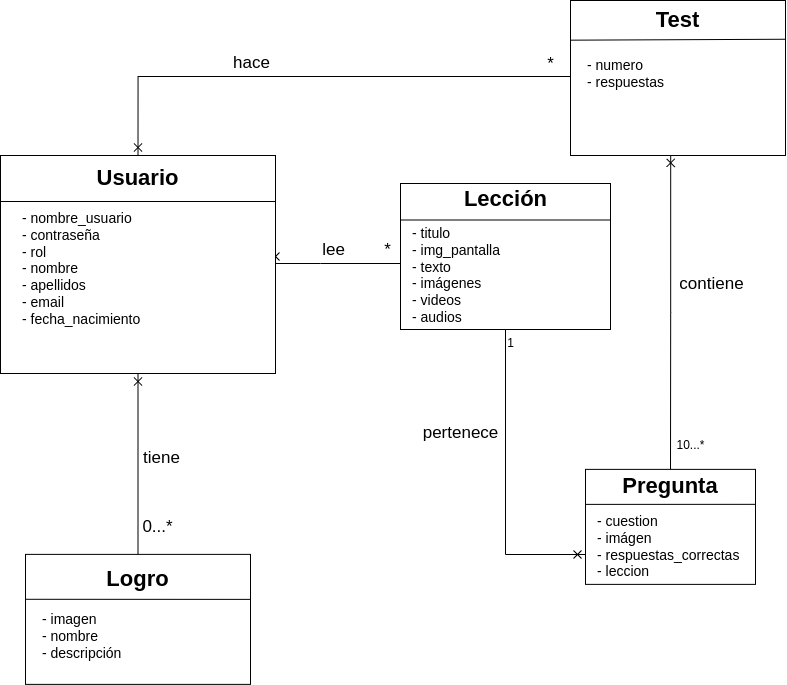

The diagram above was exported from draw.io. Its source (the exported page's mxGraphModel, read from the mxfile embedded in the PNG):
<mxGraphModel dx="1249" dy="766" grid="1" gridSize="10" guides="1" tooltips="1" connect="1" arrows="1" fold="1" page="1" pageScale="1" pageWidth="827" pageHeight="1169" math="0" shadow="0">
  <root>
    <mxCell id="0" />
    <mxCell id="1" parent="0" />
    <mxCell id="VpnyoZ3W7Nqdr7tMz8UI-1" style="edgeStyle=orthogonalEdgeStyle;rounded=0;orthogonalLoop=1;jettySize=auto;html=1;exitX=0.5;exitY=1;exitDx=0;exitDy=0;endArrow=none;endFill=0;startArrow=cross;startFill=0;" parent="1" source="VpnyoZ3W7Nqdr7tMz8UI-4" target="VpnyoZ3W7Nqdr7tMz8UI-14" edge="1">
      <mxGeometry relative="1" as="geometry" />
    </mxCell>
    <mxCell id="VpnyoZ3W7Nqdr7tMz8UI-2" value="&lt;font style=&quot;font-size: 17px;&quot;&gt;0...*&lt;/font&gt;" style="edgeLabel;html=1;align=center;verticalAlign=middle;resizable=0;points=[];" parent="VpnyoZ3W7Nqdr7tMz8UI-1" vertex="1" connectable="0">
      <mxGeometry x="0.6429" relative="1" as="geometry">
        <mxPoint x="19" y="5" as="offset" />
      </mxGeometry>
    </mxCell>
    <mxCell id="VpnyoZ3W7Nqdr7tMz8UI-3" style="edgeStyle=orthogonalEdgeStyle;rounded=0;orthogonalLoop=1;jettySize=auto;html=1;exitX=1;exitY=0.5;exitDx=0;exitDy=0;entryX=0;entryY=0.5;entryDx=0;entryDy=0;fontSize=17;startArrow=cross;startFill=0;endArrow=none;endFill=0;" parent="1" source="VpnyoZ3W7Nqdr7tMz8UI-4" target="VpnyoZ3W7Nqdr7tMz8UI-13" edge="1">
      <mxGeometry relative="1" as="geometry">
        <Array as="points">
          <mxPoint x="340" y="430" />
          <mxPoint x="390" y="430" />
        </Array>
      </mxGeometry>
    </mxCell>
    <mxCell id="Q55Imgl5IqfT0gQ3-Pg_-19" value="lee" style="edgeLabel;html=1;align=center;verticalAlign=middle;resizable=0;points=[];fontSize=17;" vertex="1" connectable="0" parent="VpnyoZ3W7Nqdr7tMz8UI-3">
      <mxGeometry x="-0.1289" y="4" relative="1" as="geometry">
        <mxPoint y="-9" as="offset" />
      </mxGeometry>
    </mxCell>
    <mxCell id="VpnyoZ3W7Nqdr7tMz8UI-4" value="" style="rounded=0;whiteSpace=wrap;html=1;spacingTop=0;align=left;spacing=2;" parent="1" vertex="1">
      <mxGeometry x="20" y="322" width="275" height="218" as="geometry" />
    </mxCell>
    <mxCell id="VpnyoZ3W7Nqdr7tMz8UI-5" style="edgeStyle=orthogonalEdgeStyle;rounded=0;orthogonalLoop=1;jettySize=auto;html=1;exitX=0.466;exitY=0.996;exitDx=0;exitDy=0;entryX=0.5;entryY=0;entryDx=0;entryDy=0;fontSize=17;startArrow=cross;startFill=0;endArrow=none;endFill=0;exitPerimeter=0;" parent="1" source="VpnyoZ3W7Nqdr7tMz8UI-9" target="VpnyoZ3W7Nqdr7tMz8UI-10" edge="1">
      <mxGeometry relative="1" as="geometry" />
    </mxCell>
    <mxCell id="VpnyoZ3W7Nqdr7tMz8UI-6" value="&lt;font style=&quot;font-size: 12px;&quot;&gt;10...*&lt;/font&gt;" style="edgeLabel;html=1;align=center;verticalAlign=middle;resizable=0;points=[];fontSize=17;" parent="VpnyoZ3W7Nqdr7tMz8UI-5" vertex="1" connectable="0">
      <mxGeometry x="0.7086" y="5" relative="1" as="geometry">
        <mxPoint x="15" y="20" as="offset" />
      </mxGeometry>
    </mxCell>
    <mxCell id="Q55Imgl5IqfT0gQ3-Pg_-39" value="contiene" style="edgeLabel;html=1;align=center;verticalAlign=middle;resizable=0;points=[];fontSize=17;" vertex="1" connectable="0" parent="VpnyoZ3W7Nqdr7tMz8UI-5">
      <mxGeometry x="-0.1734" y="3" relative="1" as="geometry">
        <mxPoint x="37" y="-1" as="offset" />
      </mxGeometry>
    </mxCell>
    <mxCell id="VpnyoZ3W7Nqdr7tMz8UI-7" style="edgeStyle=orthogonalEdgeStyle;rounded=0;orthogonalLoop=1;jettySize=auto;html=1;exitX=0;exitY=0.5;exitDx=0;exitDy=0;entryX=0.5;entryY=0;entryDx=0;entryDy=0;fontSize=17;startArrow=none;startFill=0;endArrow=cross;endFill=0;" parent="1" source="VpnyoZ3W7Nqdr7tMz8UI-9" target="VpnyoZ3W7Nqdr7tMz8UI-4" edge="1">
      <mxGeometry relative="1" as="geometry">
        <Array as="points">
          <mxPoint x="158" y="243" />
        </Array>
      </mxGeometry>
    </mxCell>
    <mxCell id="VpnyoZ3W7Nqdr7tMz8UI-8" value="&lt;font style=&quot;font-size: 17px;&quot;&gt;*&lt;/font&gt;" style="edgeLabel;html=1;align=center;verticalAlign=middle;resizable=0;points=[];fontSize=17;" parent="VpnyoZ3W7Nqdr7tMz8UI-7" vertex="1" connectable="0">
      <mxGeometry x="-0.6587" y="3" relative="1" as="geometry">
        <mxPoint x="-98" y="171" as="offset" />
      </mxGeometry>
    </mxCell>
    <mxCell id="Q55Imgl5IqfT0gQ3-Pg_-27" value="hace" style="edgeLabel;html=1;align=center;verticalAlign=middle;resizable=0;points=[];fontSize=17;" vertex="1" connectable="0" parent="VpnyoZ3W7Nqdr7tMz8UI-7">
      <mxGeometry x="0.4028" y="-1" relative="1" as="geometry">
        <mxPoint x="39" y="-12" as="offset" />
      </mxGeometry>
    </mxCell>
    <mxCell id="VpnyoZ3W7Nqdr7tMz8UI-9" value="&lt;font style=&quot;font-size: 12px;&quot;&gt;&lt;br&gt;&lt;/font&gt;" style="rounded=0;whiteSpace=wrap;html=1;" parent="1" vertex="1">
      <mxGeometry x="590" y="167" width="215" height="155" as="geometry" />
    </mxCell>
    <mxCell id="VpnyoZ3W7Nqdr7tMz8UI-10" value="&lt;font style=&quot;font-size: 17px;&quot;&gt;&lt;b&gt;&lt;br&gt;&lt;/b&gt;&lt;/font&gt;&lt;br&gt;" style="rounded=0;whiteSpace=wrap;html=1;" parent="1" vertex="1">
      <mxGeometry x="605" y="635.88" width="170" height="115" as="geometry" />
    </mxCell>
    <mxCell id="VpnyoZ3W7Nqdr7tMz8UI-11" style="edgeStyle=orthogonalEdgeStyle;rounded=0;orthogonalLoop=1;jettySize=auto;html=1;exitX=0.5;exitY=1;exitDx=0;exitDy=0;fontSize=17;startArrow=none;startFill=0;endArrow=cross;endFill=0;" parent="1" source="VpnyoZ3W7Nqdr7tMz8UI-13" edge="1">
      <mxGeometry relative="1" as="geometry">
        <Array as="points">
          <mxPoint x="525" y="721" />
          <mxPoint x="605" y="721" />
        </Array>
        <mxPoint x="605" y="721" as="targetPoint" />
      </mxGeometry>
    </mxCell>
    <mxCell id="VpnyoZ3W7Nqdr7tMz8UI-12" value="1" style="edgeLabel;html=1;align=center;verticalAlign=middle;resizable=0;points=[];fontSize=12;" parent="VpnyoZ3W7Nqdr7tMz8UI-11" vertex="1" connectable="0">
      <mxGeometry x="0.772" y="2" relative="1" as="geometry">
        <mxPoint x="-40" y="-209" as="offset" />
      </mxGeometry>
    </mxCell>
    <mxCell id="Q55Imgl5IqfT0gQ3-Pg_-41" value="pertenece" style="edgeLabel;html=1;align=center;verticalAlign=middle;resizable=0;points=[];fontSize=17;" vertex="1" connectable="0" parent="VpnyoZ3W7Nqdr7tMz8UI-11">
      <mxGeometry x="-0.0712" y="-4" relative="1" as="geometry">
        <mxPoint x="-41" y="-38" as="offset" />
      </mxGeometry>
    </mxCell>
    <mxCell id="VpnyoZ3W7Nqdr7tMz8UI-13" value="" style="rounded=0;whiteSpace=wrap;html=1;" parent="1" vertex="1">
      <mxGeometry x="420" y="350" width="210" height="146" as="geometry" />
    </mxCell>
    <mxCell id="VpnyoZ3W7Nqdr7tMz8UI-14" value="&lt;font style=&quot;font-size: 12px;&quot;&gt;&lt;b&gt;&lt;br&gt;&lt;/b&gt;&lt;br&gt;&lt;br&gt;&lt;/font&gt;" style="rounded=0;whiteSpace=wrap;html=1;" parent="1" vertex="1">
      <mxGeometry x="45" y="720.88" width="225" height="130" as="geometry" />
    </mxCell>
    <mxCell id="VpnyoZ3W7Nqdr7tMz8UI-15" value="*" style="edgeLabel;html=1;align=center;verticalAlign=middle;resizable=0;points=[];fontSize=17;" parent="1" vertex="1" connectable="0">
      <mxGeometry x="570" y="230.5" as="geometry" />
    </mxCell>
    <mxCell id="Q55Imgl5IqfT0gQ3-Pg_-1" value="" style="endArrow=none;html=1;rounded=0;fontSize=20;exitX=0;exitY=0.25;exitDx=0;exitDy=0;entryX=1;entryY=0.25;entryDx=0;entryDy=0;" edge="1" parent="1">
      <mxGeometry width="50" height="50" relative="1" as="geometry">
        <mxPoint x="20" y="368" as="sourcePoint" />
        <mxPoint x="295" y="368" as="targetPoint" />
      </mxGeometry>
    </mxCell>
    <mxCell id="Q55Imgl5IqfT0gQ3-Pg_-4" value="" style="endArrow=none;html=1;rounded=0;fontSize=20;exitX=0;exitY=0.25;exitDx=0;exitDy=0;" edge="1" parent="1">
      <mxGeometry width="50" height="50" relative="1" as="geometry">
        <mxPoint x="45" y="765.7900000000001" as="sourcePoint" />
        <mxPoint x="270" y="765.88" as="targetPoint" />
      </mxGeometry>
    </mxCell>
    <mxCell id="Q55Imgl5IqfT0gQ3-Pg_-6" value="&lt;span style=&quot;font-size: 22px;&quot;&gt;&lt;b&gt;Usuario&lt;/b&gt;&lt;/span&gt;" style="text;html=1;strokeColor=none;fillColor=none;align=center;verticalAlign=middle;whiteSpace=wrap;rounded=0;fontSize=6;" vertex="1" parent="1">
      <mxGeometry x="106.25" y="330" width="102.5" height="30" as="geometry" />
    </mxCell>
    <mxCell id="Q55Imgl5IqfT0gQ3-Pg_-7" value="&lt;div style=&quot;border-color: var(--border-color); color: rgb(0, 0, 0); font-family: Helvetica; font-style: normal; font-variant-ligatures: normal; font-variant-caps: normal; font-weight: 400; letter-spacing: normal; orphans: 2; text-align: left; text-indent: 0px; text-transform: none; widows: 2; word-spacing: 0px; -webkit-text-stroke-width: 0px; text-decoration-thickness: initial; text-decoration-style: initial; text-decoration-color: initial; font-size: 14px;&quot;&gt;&lt;span style=&quot;background-color: initial;&quot;&gt;- nombre_usuario&lt;/span&gt;&lt;/div&gt;&lt;div style=&quot;border-color: var(--border-color); color: rgb(0, 0, 0); font-family: Helvetica; font-style: normal; font-variant-ligatures: normal; font-variant-caps: normal; font-weight: 400; letter-spacing: normal; orphans: 2; text-align: left; text-indent: 0px; text-transform: none; widows: 2; word-spacing: 0px; -webkit-text-stroke-width: 0px; text-decoration-thickness: initial; text-decoration-style: initial; text-decoration-color: initial; font-size: 14px;&quot;&gt;&lt;span style=&quot;border-color: var(--border-color); font-size: 14px;&quot;&gt;&lt;font style=&quot;font-size: 14px;&quot;&gt;- contraseña&lt;/font&gt;&lt;/span&gt;&lt;/div&gt;&lt;div style=&quot;border-color: var(--border-color); color: rgb(0, 0, 0); font-family: Helvetica; font-style: normal; font-variant-ligatures: normal; font-variant-caps: normal; font-weight: 400; letter-spacing: normal; orphans: 2; text-align: left; text-indent: 0px; text-transform: none; widows: 2; word-spacing: 0px; -webkit-text-stroke-width: 0px; text-decoration-thickness: initial; text-decoration-style: initial; text-decoration-color: initial; font-size: 14px;&quot;&gt;&lt;span style=&quot;border-color: var(--border-color); font-size: 14px;&quot;&gt;&lt;font style=&quot;font-size: 14px;&quot;&gt;- rol&lt;/font&gt;&lt;/span&gt;&lt;/div&gt;&lt;div style=&quot;border-color: var(--border-color); color: rgb(0, 0, 0); font-family: Helvetica; font-style: normal; font-variant-ligatures: normal; font-variant-caps: normal; font-weight: 400; letter-spacing: normal; orphans: 2; text-align: left; text-indent: 0px; text-transform: none; widows: 2; word-spacing: 0px; -webkit-text-stroke-width: 0px; text-decoration-thickness: initial; text-decoration-style: initial; text-decoration-color: initial; font-size: 14px;&quot;&gt;&lt;span style=&quot;border-color: var(--border-color); font-size: 14px;&quot;&gt;&lt;font style=&quot;font-size: 14px;&quot;&gt;- nombre&lt;/font&gt;&lt;/span&gt;&lt;/div&gt;&lt;div style=&quot;border-color: var(--border-color); color: rgb(0, 0, 0); font-family: Helvetica; font-style: normal; font-variant-ligatures: normal; font-variant-caps: normal; font-weight: 400; letter-spacing: normal; orphans: 2; text-align: left; text-indent: 0px; text-transform: none; widows: 2; word-spacing: 0px; -webkit-text-stroke-width: 0px; text-decoration-thickness: initial; text-decoration-style: initial; text-decoration-color: initial; font-size: 14px;&quot;&gt;&lt;span style=&quot;border-color: var(--border-color); font-size: 14px;&quot;&gt;&lt;font style=&quot;font-size: 14px;&quot;&gt;- apellidos&lt;/font&gt;&lt;/span&gt;&lt;/div&gt;&lt;div style=&quot;border-color: var(--border-color); color: rgb(0, 0, 0); font-family: Helvetica; font-style: normal; font-variant-ligatures: normal; font-variant-caps: normal; font-weight: 400; letter-spacing: normal; orphans: 2; text-align: left; text-indent: 0px; text-transform: none; widows: 2; word-spacing: 0px; -webkit-text-stroke-width: 0px; text-decoration-thickness: initial; text-decoration-style: initial; text-decoration-color: initial; font-size: 14px;&quot;&gt;&lt;span style=&quot;border-color: var(--border-color); font-size: 14px;&quot;&gt;&lt;font style=&quot;font-size: 14px;&quot;&gt;- email&lt;/font&gt;&lt;/span&gt;&lt;/div&gt;&lt;div style=&quot;border-color: var(--border-color); color: rgb(0, 0, 0); font-family: Helvetica; font-style: normal; font-variant-ligatures: normal; font-variant-caps: normal; font-weight: 400; letter-spacing: normal; orphans: 2; text-align: left; text-indent: 0px; text-transform: none; widows: 2; word-spacing: 0px; -webkit-text-stroke-width: 0px; text-decoration-thickness: initial; text-decoration-style: initial; text-decoration-color: initial; font-size: 14px;&quot;&gt;&lt;span style=&quot;border-color: var(--border-color); font-size: 14px;&quot;&gt;&lt;font style=&quot;font-size: 14px;&quot;&gt;- fecha_nacimiento&lt;/font&gt;&lt;/span&gt;&lt;/div&gt;" style="text;whiteSpace=wrap;html=1;fontSize=14;fillColor=none;" vertex="1" parent="1">
      <mxGeometry x="40" y="370" width="250" height="180" as="geometry" />
    </mxCell>
    <mxCell id="Q55Imgl5IqfT0gQ3-Pg_-9" value="&lt;div style=&quot;border-color: var(--border-color); color: rgb(0, 0, 0); font-family: Helvetica; font-style: normal; font-variant-ligatures: normal; font-variant-caps: normal; font-weight: 400; letter-spacing: normal; orphans: 2; text-align: left; text-indent: 0px; text-transform: none; widows: 2; word-spacing: 0px; -webkit-text-stroke-width: 0px; text-decoration-thickness: initial; text-decoration-style: initial; text-decoration-color: initial; font-size: 14px;&quot;&gt;&lt;span style=&quot;background-color: initial;&quot;&gt;- imagen&lt;/span&gt;&lt;/div&gt;&lt;div style=&quot;border-color: var(--border-color); color: rgb(0, 0, 0); font-family: Helvetica; font-style: normal; font-variant-ligatures: normal; font-variant-caps: normal; font-weight: 400; letter-spacing: normal; orphans: 2; text-align: left; text-indent: 0px; text-transform: none; widows: 2; word-spacing: 0px; -webkit-text-stroke-width: 0px; text-decoration-thickness: initial; text-decoration-style: initial; text-decoration-color: initial; font-size: 14px;&quot;&gt;- nombre&lt;/div&gt;&lt;div style=&quot;border-color: var(--border-color); color: rgb(0, 0, 0); font-family: Helvetica; font-style: normal; font-variant-ligatures: normal; font-variant-caps: normal; font-weight: 400; letter-spacing: normal; orphans: 2; text-align: left; text-indent: 0px; text-transform: none; widows: 2; word-spacing: 0px; -webkit-text-stroke-width: 0px; text-decoration-thickness: initial; text-decoration-style: initial; text-decoration-color: initial; font-size: 14px;&quot;&gt;- descripción&lt;/div&gt;" style="text;whiteSpace=wrap;html=1;fontSize=14;fillColor=none;" vertex="1" parent="1">
      <mxGeometry x="60" y="770.88" width="120" height="80" as="geometry" />
    </mxCell>
    <mxCell id="Q55Imgl5IqfT0gQ3-Pg_-10" value="&lt;span style=&quot;font-size: 22px;&quot;&gt;&lt;b&gt;Logro&lt;/b&gt;&lt;/span&gt;" style="text;html=1;strokeColor=none;fillColor=none;align=center;verticalAlign=middle;whiteSpace=wrap;rounded=0;fontSize=6;" vertex="1" parent="1">
      <mxGeometry x="106.25" y="730.88" width="102.5" height="30" as="geometry" />
    </mxCell>
    <mxCell id="Q55Imgl5IqfT0gQ3-Pg_-11" value="&lt;span style=&quot;font-size: 17px;&quot;&gt;tiene&lt;/span&gt;" style="edgeLabel;html=1;align=center;verticalAlign=middle;resizable=0;points=[];" vertex="1" connectable="0" parent="1">
      <mxGeometry x="163" y="624.8847058823527" as="geometry">
        <mxPoint x="18" as="offset" />
      </mxGeometry>
    </mxCell>
    <mxCell id="Q55Imgl5IqfT0gQ3-Pg_-12" value="" style="endArrow=none;html=1;rounded=0;fontSize=20;entryX=1;entryY=0.25;entryDx=0;entryDy=0;exitX=0;exitY=0.25;exitDx=0;exitDy=0;" edge="1" parent="1" source="VpnyoZ3W7Nqdr7tMz8UI-13" target="VpnyoZ3W7Nqdr7tMz8UI-13">
      <mxGeometry width="50" height="50" relative="1" as="geometry">
        <mxPoint x="420" y="404" as="sourcePoint" />
        <mxPoint x="694.9999999999999" y="404" as="targetPoint" />
      </mxGeometry>
    </mxCell>
    <mxCell id="Q55Imgl5IqfT0gQ3-Pg_-13" value="&lt;span style=&quot;font-size: 22px;&quot;&gt;&lt;b&gt;Lección&lt;/b&gt;&lt;/span&gt;" style="text;html=1;strokeColor=none;fillColor=none;align=center;verticalAlign=middle;whiteSpace=wrap;rounded=0;fontSize=6;" vertex="1" parent="1">
      <mxGeometry x="473.75" y="351" width="102.5" height="30" as="geometry" />
    </mxCell>
    <mxCell id="Q55Imgl5IqfT0gQ3-Pg_-15" value="&lt;div style=&quot;border-color: var(--border-color); color: rgb(0, 0, 0); font-family: Helvetica; font-style: normal; font-variant-ligatures: normal; font-variant-caps: normal; font-weight: 400; letter-spacing: normal; orphans: 2; text-align: left; text-indent: 0px; text-transform: none; widows: 2; word-spacing: 0px; -webkit-text-stroke-width: 0px; text-decoration-thickness: initial; text-decoration-style: initial; text-decoration-color: initial; font-size: 14px;&quot;&gt;&lt;span style=&quot;background-color: initial;&quot;&gt;- titulo&lt;/span&gt;&lt;/div&gt;&lt;div style=&quot;border-color: var(--border-color); color: rgb(0, 0, 0); font-family: Helvetica; font-style: normal; font-variant-ligatures: normal; font-variant-caps: normal; font-weight: 400; letter-spacing: normal; orphans: 2; text-align: left; text-indent: 0px; text-transform: none; widows: 2; word-spacing: 0px; -webkit-text-stroke-width: 0px; text-decoration-thickness: initial; text-decoration-style: initial; text-decoration-color: initial; font-size: 14px;&quot;&gt;&lt;span style=&quot;background-color: initial;&quot;&gt;- img_pantalla&lt;/span&gt;&lt;/div&gt;&lt;div style=&quot;border-color: var(--border-color); color: rgb(0, 0, 0); font-family: Helvetica; font-style: normal; font-variant-ligatures: normal; font-variant-caps: normal; font-weight: 400; letter-spacing: normal; orphans: 2; text-align: left; text-indent: 0px; text-transform: none; widows: 2; word-spacing: 0px; -webkit-text-stroke-width: 0px; text-decoration-thickness: initial; text-decoration-style: initial; text-decoration-color: initial; font-size: 14px;&quot;&gt;&lt;span style=&quot;background-color: initial;&quot;&gt;- texto&lt;/span&gt;&lt;br&gt;&lt;/div&gt;&lt;div style=&quot;border-color: var(--border-color); color: rgb(0, 0, 0); font-family: Helvetica; font-style: normal; font-variant-ligatures: normal; font-variant-caps: normal; font-weight: 400; letter-spacing: normal; orphans: 2; text-align: left; text-indent: 0px; text-transform: none; widows: 2; word-spacing: 0px; -webkit-text-stroke-width: 0px; text-decoration-thickness: initial; text-decoration-style: initial; text-decoration-color: initial; font-size: 14px;&quot;&gt;&lt;span style=&quot;border-color: var(--border-color); font-size: 14px;&quot;&gt;&lt;font style=&quot;font-size: 14px;&quot;&gt;- imágenes&lt;/font&gt;&lt;/span&gt;&lt;/div&gt;&lt;div style=&quot;border-color: var(--border-color); color: rgb(0, 0, 0); font-family: Helvetica; font-style: normal; font-variant-ligatures: normal; font-variant-caps: normal; font-weight: 400; letter-spacing: normal; orphans: 2; text-align: left; text-indent: 0px; text-transform: none; widows: 2; word-spacing: 0px; -webkit-text-stroke-width: 0px; text-decoration-thickness: initial; text-decoration-style: initial; text-decoration-color: initial; font-size: 14px;&quot;&gt;&lt;span style=&quot;background-color: initial;&quot;&gt;- videos&lt;/span&gt;&lt;/div&gt;&lt;div style=&quot;border-color: var(--border-color); color: rgb(0, 0, 0); font-family: Helvetica; font-style: normal; font-variant-ligatures: normal; font-variant-caps: normal; font-weight: 400; letter-spacing: normal; orphans: 2; text-align: left; text-indent: 0px; text-transform: none; widows: 2; word-spacing: 0px; -webkit-text-stroke-width: 0px; text-decoration-thickness: initial; text-decoration-style: initial; text-decoration-color: initial; font-size: 14px;&quot;&gt;&lt;span style=&quot;border-color: var(--border-color); font-size: 14px;&quot;&gt;&lt;font style=&quot;font-size: 14px;&quot;&gt;- audios&lt;/font&gt;&lt;/span&gt;&lt;/div&gt;" style="text;whiteSpace=wrap;html=1;fontSize=14;fillColor=none;" vertex="1" parent="1">
      <mxGeometry x="430" y="385" width="180" height="115" as="geometry" />
    </mxCell>
    <mxCell id="Q55Imgl5IqfT0gQ3-Pg_-21" value="&lt;b&gt;&lt;font style=&quot;font-size: 22px;&quot;&gt;Pregunta&lt;/font&gt;&lt;/b&gt;" style="text;html=1;strokeColor=none;fillColor=none;align=center;verticalAlign=middle;whiteSpace=wrap;rounded=0;fontSize=17;" vertex="1" parent="1">
      <mxGeometry x="635" y="637.88" width="110" height="30" as="geometry" />
    </mxCell>
    <mxCell id="Q55Imgl5IqfT0gQ3-Pg_-24" value="" style="endArrow=none;html=1;rounded=0;fontSize=20;exitX=0;exitY=0.25;exitDx=0;exitDy=0;entryX=0.998;entryY=0.304;entryDx=0;entryDy=0;entryPerimeter=0;" edge="1" parent="1" target="VpnyoZ3W7Nqdr7tMz8UI-10">
      <mxGeometry width="50" height="50" relative="1" as="geometry">
        <mxPoint x="605" y="670.88" as="sourcePoint" />
        <mxPoint x="770" y="670.88" as="targetPoint" />
      </mxGeometry>
    </mxCell>
    <mxCell id="Q55Imgl5IqfT0gQ3-Pg_-26" value="&lt;div style=&quot;border-color: var(--border-color); color: rgb(0, 0, 0); font-family: Helvetica; font-style: normal; font-variant-ligatures: normal; font-variant-caps: normal; font-weight: 400; letter-spacing: normal; orphans: 2; text-align: left; text-indent: 0px; text-transform: none; widows: 2; word-spacing: 0px; -webkit-text-stroke-width: 0px; text-decoration-thickness: initial; text-decoration-style: initial; text-decoration-color: initial; font-size: 14px;&quot;&gt;&lt;span style=&quot;background-color: initial;&quot;&gt;- cuestion&lt;/span&gt;&lt;br&gt;&lt;/div&gt;&lt;div style=&quot;border-color: var(--border-color); color: rgb(0, 0, 0); font-family: Helvetica; font-style: normal; font-variant-ligatures: normal; font-variant-caps: normal; font-weight: 400; letter-spacing: normal; orphans: 2; text-align: left; text-indent: 0px; text-transform: none; widows: 2; word-spacing: 0px; -webkit-text-stroke-width: 0px; text-decoration-thickness: initial; text-decoration-style: initial; text-decoration-color: initial; font-size: 14px;&quot;&gt;&lt;span style=&quot;border-color: var(--border-color); font-size: 14px;&quot;&gt;&lt;font style=&quot;font-size: 14px;&quot;&gt;- imágen&lt;/font&gt;&lt;/span&gt;&lt;/div&gt;&lt;div style=&quot;border-color: var(--border-color); color: rgb(0, 0, 0); font-family: Helvetica; font-style: normal; font-variant-ligatures: normal; font-variant-caps: normal; font-weight: 400; letter-spacing: normal; orphans: 2; text-align: left; text-indent: 0px; text-transform: none; widows: 2; word-spacing: 0px; -webkit-text-stroke-width: 0px; text-decoration-thickness: initial; text-decoration-style: initial; text-decoration-color: initial; font-size: 14px;&quot;&gt;&lt;span style=&quot;background-color: initial;&quot;&gt;- respuestas_correctas&lt;/span&gt;&lt;/div&gt;&lt;div style=&quot;border-color: var(--border-color); color: rgb(0, 0, 0); font-family: Helvetica; font-style: normal; font-variant-ligatures: normal; font-variant-caps: normal; font-weight: 400; letter-spacing: normal; orphans: 2; text-align: left; text-indent: 0px; text-transform: none; widows: 2; word-spacing: 0px; -webkit-text-stroke-width: 0px; text-decoration-thickness: initial; text-decoration-style: initial; text-decoration-color: initial; font-size: 14px;&quot;&gt;&lt;span style=&quot;border-color: var(--border-color); font-size: 14px;&quot;&gt;&lt;font style=&quot;font-size: 14px;&quot;&gt;- leccion&lt;/font&gt;&lt;/span&gt;&lt;/div&gt;" style="text;whiteSpace=wrap;html=1;fontSize=14;fillColor=none;" vertex="1" parent="1">
      <mxGeometry x="615" y="673.38" width="145" height="87.5" as="geometry" />
    </mxCell>
    <mxCell id="Q55Imgl5IqfT0gQ3-Pg_-36" value="&lt;div style=&quot;&quot;&gt;&lt;span style=&quot;font-weight: 700;&quot;&gt;Test&lt;/span&gt;&lt;/div&gt;" style="text;whiteSpace=wrap;html=1;fontSize=22;align=center;" vertex="1" parent="1">
      <mxGeometry x="615" y="167" width="165" height="50" as="geometry" />
    </mxCell>
    <mxCell id="Q55Imgl5IqfT0gQ3-Pg_-37" value="" style="endArrow=none;html=1;rounded=0;fontSize=20;entryX=1;entryY=0.25;entryDx=0;entryDy=0;exitX=0;exitY=0.25;exitDx=0;exitDy=0;" edge="1" parent="1" target="VpnyoZ3W7Nqdr7tMz8UI-9">
      <mxGeometry width="50" height="50" relative="1" as="geometry">
        <mxPoint x="590" y="206.67" as="sourcePoint" />
        <mxPoint x="800" y="206.67" as="targetPoint" />
      </mxGeometry>
    </mxCell>
    <mxCell id="Q55Imgl5IqfT0gQ3-Pg_-38" value="&lt;div style=&quot;border-color: var(--border-color); color: rgb(0, 0, 0); font-family: Helvetica; font-style: normal; font-variant-ligatures: normal; font-variant-caps: normal; font-weight: 400; letter-spacing: normal; orphans: 2; text-align: left; text-indent: 0px; text-transform: none; widows: 2; word-spacing: 0px; -webkit-text-stroke-width: 0px; text-decoration-thickness: initial; text-decoration-style: initial; text-decoration-color: initial; font-size: 14px;&quot;&gt;&lt;span style=&quot;background-color: initial;&quot;&gt;- numero&lt;/span&gt;&lt;/div&gt;&lt;div style=&quot;border-color: var(--border-color); color: rgb(0, 0, 0); font-family: Helvetica; font-style: normal; font-variant-ligatures: normal; font-variant-caps: normal; font-weight: 400; letter-spacing: normal; orphans: 2; text-align: left; text-indent: 0px; text-transform: none; widows: 2; word-spacing: 0px; -webkit-text-stroke-width: 0px; text-decoration-thickness: initial; text-decoration-style: initial; text-decoration-color: initial; font-size: 14px;&quot;&gt;&lt;span style=&quot;background-color: initial;&quot;&gt;- respuestas&lt;/span&gt;&lt;/div&gt;&lt;div style=&quot;border-color: var(--border-color); color: rgb(0, 0, 0); font-family: Helvetica; font-style: normal; font-variant-ligatures: normal; font-variant-caps: normal; font-weight: 400; letter-spacing: normal; orphans: 2; text-align: left; text-indent: 0px; text-transform: none; widows: 2; word-spacing: 0px; -webkit-text-stroke-width: 0px; text-decoration-thickness: initial; text-decoration-style: initial; text-decoration-color: initial; font-size: 14px;&quot;&gt;&lt;span style=&quot;background-color: initial;&quot;&gt;&lt;br&gt;&lt;/span&gt;&lt;/div&gt;" style="text;whiteSpace=wrap;html=1;fontSize=14;fillColor=none;" vertex="1" parent="1">
      <mxGeometry x="605" y="217" width="180" height="93" as="geometry" />
    </mxCell>
  </root>
</mxGraphModel>